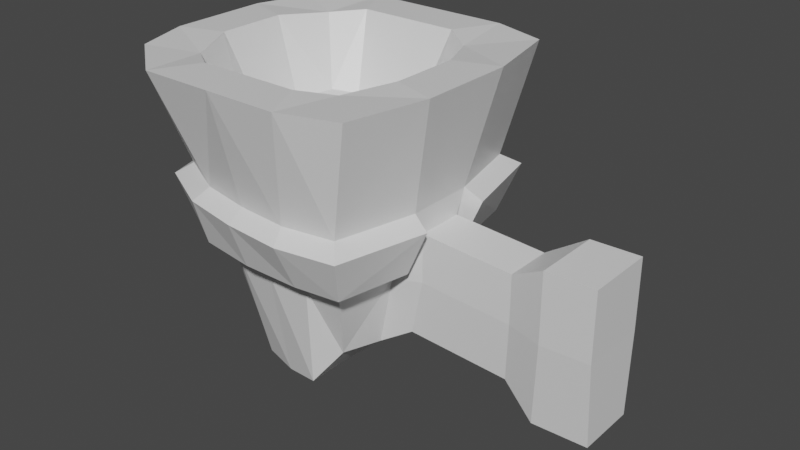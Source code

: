 # Source: WallTorch.blend  (saved by Blender 2.80.75; exported with 4.5.12 LTS)
import bpy
from mathutils import Matrix  # noqa: F401  (used for matrix-valued properties, if any)

bpy.ops.wm.read_factory_settings(use_empty=True)
scene = bpy.context.scene
scene.name = 'Scene'

# ---- collections
col_collection = bpy.data.collections.new('Collection'); scene.collection.children.link(col_collection)

# ---- materials (node trees are filled in below, after node groups)
mat_material = bpy.data.materials.new('Material')
mat_material.alpha_threshold = 0.0
mat_material.use_transparent_shadow = False
mat_material.line_color = (0.0, 0.0, 0.0, 1.0)

# ---- material node trees
mat_material.use_nodes = True; mat_material.node_tree.nodes.clear()
_N = mat_material.node_tree.nodes; _L = mat_material.node_tree.links
n0 = _N.new('ShaderNodeOutputMaterial'); n0.name = 'Material Output'; n0.location = (300, 300)
n1 = _N.new('ShaderNodeBsdfPrincipled'); n1.name = 'Principled BSDF'; n1.location = (10, 300)
n1.distribution = 'GGX'
n1.subsurface_method = 'BURLEY'
n1.inputs[2].default_value = 0.4
n1.inputs[3].default_value = 1.45
n1.inputs[27].default_value = (0.0, 0.0, 0.0, 1.0)
n1.inputs[28].default_value = 1.0
_L.new(n1.outputs[0], n0.inputs[0])
n0.is_active_output = True

# ---- world
world_world = bpy.data.worlds.new('World'); scene.world = world_world
world_world.use_nodes = True; world_world.node_tree.nodes.clear()
_N = world_world.node_tree.nodes; _L = world_world.node_tree.links
n0 = _N.new('ShaderNodeOutputWorld'); n0.name = 'World Output'; n0.location = (300, 300)
n1 = _N.new('ShaderNodeBackground'); n1.name = 'Background'; n1.location = (10, 300)
n1.inputs[0].default_value = (0.05088, 0.05088, 0.05088, 1.0)
_L.new(n1.outputs[0], n0.inputs[0])
n0.is_active_output = True
world_world.color = (0.05088, 0.05088, 0.05088)
world_world.use_sun_shadow = False
world_world.sun_shadow_jitter_overblur = 0.0

# ---- meshes
me_cube = bpy.data.meshes.new('Cube')
me_cube.from_pydata([(0.88, 0.88, 1.0), (0.4184, 0.432, -0.7834), (0.88, -0.88, 1.0), (0.4184, -0.432, -0.7834), (-0.88, 0.704, 1.0), (-0.4165, 0.3499, -0.8828), (-0.88, -0.704, 1.0), (-0.4165, -0.3499, -0.8828), (0.7, 0.7752, 0.2333), (0.5555, 0.5985, -0.2781), (-0.539, -0.4536, -0.2781), (-0.7, -0.56, 0.2333), (0.7, -0.7752, 0.2333), (0.5555, -0.5985, -0.2781), (-0.7, 0.56, 0.2333), (-0.539, 0.4536, -0.2781), (0.0009827, 0.486, -1.058), (0.0, -1.0, 1.0), (0.0009827, -0.486, -1.058), (0.0, 1.0, 1.0), (0.0009827, 0.63, -0.2781), (0.0, 0.805, 0.2333), (0.0009827, -0.63, -0.2781), (0.0, -0.805, 0.2333), (-0.4165, 0.18, -0.8828), (-0.4165, -0.18, -0.8828), (1.0, 0.3333, 1.0), (1.0, -0.3333, 1.0), (-1.0, -0.3333, 1.0), (-1.0, 0.3333, 1.0), (0.5084, -0.18, -0.7834), (0.5084, 0.18, -0.7834), (0.631, 0.21, -0.2781), (0.631, -0.21, -0.2781), (0.825, 0.2333, 0.2333), (0.825, -0.2333, 0.2333), (-0.5832, -0.21, -0.2781), (-0.5832, 0.21, -0.2781), (-0.7959, -0.2333, 0.2333), (-0.7959, 0.2333, 0.2333), (0.0009827, 0.18, -1.058), (0.0009827, -0.18, -1.058), (-0.2527, 0.4104, -1.06), (-0.5, -1.0, 1.0), (-0.314, -0.5859, -0.2781), (-0.35, -0.7382, 0.2333), (-0.2527, -0.4104, -1.06), (-0.5, 1.0, 1.0), (-0.314, 0.5859, -0.2781), (-0.35, 0.7382, 0.2333), (-0.2527, 0.18, -1.064), (-0.2527, -0.18, -1.064), (0.2547, -0.54, -1.011), (0.5, 1.0, 1.0), (0.316, 0.63, -0.2781), (0.35, 0.833, 0.2333), (0.2547, 0.54, -1.011), (0.5, -1.0, 1.0), (0.316, -0.63, -0.2781), (0.35, -0.833, 0.2333), (0.2547, 0.18, -1.011), (0.2547, -0.18, -1.011), (1.66, -0.2, -0.8541), (1.66, 0.2, -0.8541), (1.696, 0.2333, -0.2927), (1.696, -0.2333, -0.2927), (1.696, 0.2333, 0.174), (1.696, -0.2333, 0.174), (0.7305, -0.14, -0.6447), (0.7305, 0.14, -0.6447), (0.8259, 0.1633, 0.07495), (1.453, 0.1633, 0.03341), (0.8259, -0.1633, 0.07495), (0.8259, 0.1633, -0.2517), (0.8259, -0.1633, -0.2517), (1.428, -0.14, -0.6863), (1.428, 0.14, -0.6863), (1.453, -0.1633, 0.03341), (1.453, 0.1633, -0.2933), (1.453, -0.1633, -0.2933), (-0.35, -0.7, 1.0), (-0.5544, -0.5544, 0.975), (0.7, -0.2333, 1.0), (0.5544, -0.5544, 0.975), (-0.7, 0.2333, 1.0), (-0.5544, 0.5544, 0.975), (0.35, 0.7, 1.0), (0.5544, 0.5544, 0.975), (0.35, -0.7, 1.0), (-8.941e-10, -0.7, 1.0), (-0.35, 0.7, 1.0), (-8.941e-10, 0.7, 1.0), (0.7, 0.2333, 1.0), (-0.7, -0.2333, 1.0), (-0.245, -0.49, 0.5), (-0.3881, -0.3881, 0.525), (0.49, -0.1633, 0.5), (0.3881, -0.3881, 0.525), (-0.49, 0.1633, 0.5), (-0.3881, 0.3881, 0.525), (0.245, 0.49, 0.5), (0.3881, 0.3881, 0.525), (0.245, -0.49, 0.5), (-6.258e-10, -0.49, 0.5), (-0.245, 0.49, 0.5), (-6.258e-10, 0.49, 0.5), (-6.258e-10, -0.1633, 0.5), (0.49, 0.1633, 0.5), (-0.49, -0.1633, 0.5), (-6.258e-10, 0.1633, 0.5), (0.245, 0.1633, 0.5), (0.245, -0.1633, 0.5), (-0.245, 0.1633, 0.5), (-0.245, -0.1633, 0.5), (2.034, -0.2, -0.8433), (2.034, 0.2, -0.8433), (2.028, 0.2333, -0.2823), (2.028, -0.2333, -0.2823), (2.027, 0.2333, 0.1799), (2.027, -0.2333, 0.1799), (0.797, 0.8837, 0.1596), (0.7015, 0.7581, -0.1596), (-0.685, -0.5746, -0.1596), (-0.799, -0.6384, 0.1596), (0.797, -0.8837, 0.1596), (0.7015, -0.7581, -0.1596), (-0.799, 0.6384, 0.1596), (-0.685, 0.5746, -0.1596), (0.398, 0.798, -0.1596), (0.398, 0.9496, 0.1596), (0.797, -0.266, -0.1596), (0.9395, -0.266, 0.1596), (-0.741, 0.266, -0.1596), (-0.9082, 0.266, 0.1596), (-0.4, -0.7421, -0.1596), (-0.4, -0.8415, 0.1596), (-0.4, 0.7421, -0.1596), (-0.0009619, 0.798, -0.1596), (-0.4, 0.8415, 0.1596), (-0.0009619, 0.9177, 0.1596), (0.398, -0.798, -0.1596), (-0.0009619, -0.798, -0.1596), (0.398, -0.9496, 0.1596), (-0.0009619, -0.9177, 0.1596), (0.797, 0.266, -0.1596), (0.9395, 0.266, 0.1596), (-0.741, -0.266, -0.1596), (-0.9082, -0.266, 0.1596)], [], [(0, 53, 86, 87), (45, 43, 6, 11), (39, 29, 4, 14), (61, 30, 3, 52), (35, 27, 2, 12), (55, 53, 0, 8), (56, 54, 9, 1), (10, 44, 134, 122), (30, 33, 13, 3), (39, 14, 126, 133), (24, 37, 15, 5), (32, 9, 121, 144), (46, 44, 10, 7), (15, 37, 132, 127), (35, 12, 124, 131), (52, 58, 22, 18), (13, 33, 130, 125), (42, 48, 20, 16), (49, 47, 19, 21), (51, 41, 18, 46), (59, 57, 17, 23), (27, 26, 92, 82), (57, 2, 83, 88), (26, 0, 87, 92), (42, 16, 40, 50), (50, 40, 41, 51), (59, 23, 143, 142), (55, 8, 120, 129), (7, 10, 36, 25), (25, 36, 37, 24), (14, 49, 138, 126), (33, 30, 68, 74), (1, 9, 32, 31), (30, 31, 69, 68), (8, 0, 26, 34), (34, 26, 27, 35), (56, 1, 31, 60), (60, 31, 30, 61), (11, 6, 28, 38), (38, 28, 29, 39), (4, 29, 84, 85), (19, 47, 90, 91), (47, 4, 85, 90), (2, 27, 82, 83), (24, 50, 51, 25), (5, 42, 50, 24), (25, 51, 46, 7), (14, 4, 47, 49), (5, 15, 48, 42), (22, 58, 140, 141), (9, 54, 128, 121), (18, 22, 44, 46), (23, 17, 43, 45), (17, 57, 88, 89), (40, 60, 61, 41), (16, 56, 60, 40), (6, 43, 80, 81), (53, 19, 91, 86), (29, 28, 93, 84), (12, 2, 57, 59), (3, 13, 58, 52), (48, 15, 127, 136), (49, 21, 139, 138), (16, 20, 54, 56), (21, 19, 53, 55), (41, 61, 52, 18), (62, 63, 115, 114), (66, 67, 119, 118), (65, 67, 77, 79), (63, 62, 75, 76), (31, 32, 73, 69), (66, 64, 78, 71), (70, 72, 77, 71), (73, 70, 71, 78), (74, 68, 75, 79), (68, 69, 76, 75), (72, 74, 79, 77), (69, 73, 78, 76), (34, 35, 72, 70), (32, 34, 70, 73), (64, 63, 76, 78), (67, 66, 71, 77), (35, 33, 74, 72), (62, 65, 79, 75), (90, 85, 99, 104), (87, 86, 100, 101), (88, 83, 97, 102), (84, 93, 108, 98), (80, 89, 103, 94), (85, 84, 98, 99), (86, 91, 105, 100), (93, 81, 95, 108), (83, 82, 96, 97), (82, 92, 107, 96), (81, 80, 94, 95), (92, 87, 101, 107), (28, 6, 81, 93), (43, 17, 89, 80), (113, 108, 95, 94), (111, 106, 103, 102), (100, 105, 109, 110), (110, 109, 106, 111), (104, 99, 98, 112), (112, 98, 108, 113), (109, 112, 113, 106), (105, 104, 112, 109), (106, 113, 94, 103), (107, 110, 111, 96), (101, 100, 110, 107), (96, 111, 102, 97), (89, 88, 102, 103), (91, 90, 104, 105), (116, 118, 119, 117), (115, 116, 117, 114), (63, 64, 116, 115), (64, 66, 118, 116), (65, 62, 114, 117), (67, 65, 117, 119), (128, 129, 120, 121), (130, 131, 124, 125), (132, 133, 126, 127), (134, 135, 123, 122), (140, 142, 143, 141), (136, 138, 139, 137), (122, 123, 147, 146), (146, 147, 133, 132), (121, 120, 145, 144), (127, 126, 138, 136), (141, 143, 135, 134), (125, 124, 142, 140), (137, 139, 129, 128), (8, 34, 145, 120), (54, 20, 137, 128), (45, 11, 123, 135), (21, 55, 129, 139), (36, 10, 122, 146), (34, 32, 144, 145), (37, 36, 146, 132), (44, 22, 141, 134), (33, 35, 131, 130), (11, 38, 147, 123), (23, 45, 135, 143), (58, 13, 125, 140), (38, 39, 133, 147), (12, 59, 142, 124), (20, 48, 136, 137)])
_uv = me_cube.uv_layers.new(name='UVMap')
_uv.uv.foreach_set('vector', [0.875, 0.75, 0.875, 0.6875, 0.875, 0.6875, 0.875, 0.75, 0.5417, 0.4375, 0.625, 0.4375, 0.625, 0.5, 0.5417, 0.5, 0.5417, 0.6667, 0.625, 0.6667, 0.625, 0.75, 0.5417, 0.75, 0.5625, 0.9167, 0.625, 0.9167, 0.625, 1.0, 0.5625, 1.0, 0.2917, 0.6667, 0.375, 0.6667, 0.375, 0.75, 0.2917, 0.75, 0.7917, 0.6875, 0.875, 0.6875, 0.875, 0.75, 0.7917, 0.75, 0.625, 0.6875, 0.7083, 0.6875, 0.7083, 0.75, 0.625, 0.75, 0.4583, 0.5, 0.4583, 0.4375, 0.4583, 0.4375, 0.4583, 0.5, 0.125, 0.6667, 0.2083, 0.6667, 0.2083, 0.75, 0.125, 0.75, 0.5417, 0.6667, 0.5417, 0.75, 0.5417, 0.75, 0.5417, 0.6667, 0.375, 0.6667, 0.4583, 0.6667, 0.4583, 0.75, 0.375, 0.75, 0.2083, 0.5833, 0.2083, 0.5, 0.2083, 0.5, 0.2083, 0.5833, 0.375, 0.4375, 0.4583, 0.4375, 0.4583, 0.5, 0.375, 0.5, 0.4583, 0.75, 0.4583, 0.6667, 0.4583, 0.6667, 0.4583, 0.75, 0.2917, 0.6667, 0.2917, 0.75, 0.2917, 0.75, 0.2917, 0.6667, 0.375, 0.3125, 0.4583, 0.3125, 0.4583, 0.375, 0.375, 0.375, 0.2083, 0.75, 0.2083, 0.6667, 0.2083, 0.6667, 0.2083, 0.75, 0.625, 0.5625, 0.7083, 0.5625, 0.7083, 0.625, 0.625, 0.625, 0.7917, 0.5625, 0.875, 0.5625, 0.875, 0.625, 0.7917, 0.625, 0.4375, 0.9167, 0.5, 0.9167, 0.5, 1.0, 0.4375, 1.0, 0.5417, 0.3125, 0.625, 0.3125, 0.625, 0.375, 0.5417, 0.375, 0.375, 0.6667, 0.375, 0.5833, 0.375, 0.5833, 0.375, 0.6667, 0.625, 0.3125, 0.625, 0.25, 0.625, 0.25, 0.625, 0.3125, 0.375, 0.5833, 0.375, 0.5, 0.375, 0.5, 0.375, 0.5833, 0.4375, 0.75, 0.5, 0.75, 0.5, 0.8333, 0.4375, 0.8333, 0.4375, 0.8333, 0.5, 0.8333, 0.5, 0.9167, 0.4375, 0.9167, 0.5417, 0.3125, 0.5417, 0.375, 0.5417, 0.375, 0.5417, 0.3125, 0.7917, 0.6875, 0.7917, 0.75, 0.7917, 0.75, 0.7917, 0.6875, 0.375, 0.5, 0.4583, 0.5, 0.4583, 0.5833, 0.375, 0.5833, 0.375, 0.5833, 0.4583, 0.5833, 0.4583, 0.6667, 0.375, 0.6667, 0.7917, 0.5, 0.7917, 0.5625, 0.7917, 0.5625, 0.7917, 0.5, 0.2083, 0.6667, 0.125, 0.6667, 0.125, 0.6667, 0.2083, 0.6667, 0.125, 0.5, 0.2083, 0.5, 0.2083, 0.5833, 0.125, 0.5833, 0.625, 0.9167, 0.625, 0.8333, 0.625, 0.8333, 0.625, 0.9167, 0.2917, 0.5, 0.375, 0.5, 0.375, 0.5833, 0.2917, 0.5833, 0.2917, 0.5833, 0.375, 0.5833, 0.375, 0.6667, 0.2917, 0.6667, 0.5625, 0.75, 0.625, 0.75, 0.625, 0.8333, 0.5625, 0.8333, 0.5625, 0.8333, 0.625, 0.8333, 0.625, 0.9167, 0.5625, 0.9167, 0.5417, 0.5, 0.625, 0.5, 0.625, 0.5833, 0.5417, 0.5833, 0.5417, 0.5833, 0.625, 0.5833, 0.625, 0.6667, 0.5417, 0.6667, 0.625, 0.75, 0.625, 0.6667, 0.625, 0.6667, 0.625, 0.75, 0.875, 0.625, 0.875, 0.5625, 0.875, 0.5625, 0.875, 0.625, 0.875, 0.5625, 0.875, 0.5, 0.875, 0.5, 0.875, 0.5625, 0.375, 0.75, 0.375, 0.6667, 0.375, 0.6667, 0.375, 0.75, 0.375, 0.8333, 0.4375, 0.8333, 0.4375, 0.9167, 0.375, 0.9167, 0.375, 0.75, 0.4375, 0.75, 0.4375, 0.8333, 0.375, 0.8333, 0.375, 0.9167, 0.4375, 0.9167, 0.4375, 1.0, 0.375, 1.0, 0.7917, 0.5, 0.875, 0.5, 0.875, 0.5625, 0.7917, 0.5625, 0.625, 0.5, 0.7083, 0.5, 0.7083, 0.5625, 0.625, 0.5625, 0.4583, 0.375, 0.4583, 0.3125, 0.4583, 0.3125, 0.4583, 0.375, 0.7083, 0.75, 0.7083, 0.6875, 0.7083, 0.6875, 0.7083, 0.75, 0.375, 0.375, 0.4583, 0.375, 0.4583, 0.4375, 0.375, 0.4375, 0.5417, 0.375, 0.625, 0.375, 0.625, 0.4375, 0.5417, 0.4375, 0.625, 0.375, 0.625, 0.3125, 0.625, 0.3125, 0.625, 0.375, 0.5, 0.8333, 0.5625, 0.8333, 0.5625, 0.9167, 0.5, 0.9167, 0.5, 0.75, 0.5625, 0.75, 0.5625, 0.8333, 0.5, 0.8333, 0.625, 0.5, 0.625, 0.4375, 0.625, 0.4375, 0.625, 0.5, 0.875, 0.6875, 0.875, 0.625, 0.875, 0.625, 0.875, 0.6875, 0.625, 0.6667, 0.625, 0.5833, 0.625, 0.5833, 0.625, 0.6667, 0.5417, 0.25, 0.625, 0.25, 0.625, 0.3125, 0.5417, 0.3125, 0.375, 0.25, 0.4583, 0.25, 0.4583, 0.3125, 0.375, 0.3125, 0.7083, 0.5625, 0.7083, 0.5, 0.7083, 0.5, 0.7083, 0.5625, 0.7917, 0.5625, 0.7917, 0.625, 0.7917, 0.625, 0.7917, 0.5625, 0.625, 0.625, 0.7083, 0.625, 0.7083, 0.6875, 0.625, 0.6875, 0.7917, 0.625, 0.875, 0.625, 0.875, 0.6875, 0.7917, 0.6875, 0.5, 0.9167, 0.5625, 0.9167, 0.5625, 1.0, 0.5, 1.0, 0.125, 0.6667, 0.125, 0.5833, 0.125, 0.5833, 0.125, 0.6667, 0.2917, 0.5833, 0.2917, 0.6667, 0.2917, 0.6667, 0.2917, 0.5833, 0.2083, 0.6667, 0.2917, 0.6667, 0.2917, 0.6667, 0.2083, 0.6667, 0.125, 0.5833, 0.125, 0.6667, 0.125, 0.6667, 0.125, 0.5833, 0.125, 0.5833, 0.2083, 0.5833, 0.2083, 0.5833, 0.125, 0.5833, 0.2917, 0.5833, 0.2083, 0.5833, 0.2083, 0.5833, 0.2917, 0.5833, 0.2917, 0.5833, 0.2917, 0.6667, 0.2917, 0.6667, 0.2917, 0.5833, 0.2083, 0.5833, 0.2917, 0.5833, 0.2917, 0.5833, 0.2083, 0.5833, 0.2083, 0.6667, 0.125, 0.6667, 0.125, 0.6667, 0.2083, 0.6667, 0.625, 0.9167, 0.625, 0.8333, 0.625, 0.8333, 0.625, 0.9167, 0.2917, 0.6667, 0.2083, 0.6667, 0.2083, 0.6667, 0.2917, 0.6667, 0.125, 0.5833, 0.2083, 0.5833, 0.2083, 0.5833, 0.125, 0.5833, 0.2917, 0.5833, 0.2917, 0.6667, 0.2917, 0.6667, 0.2917, 0.5833, 0.2083, 0.5833, 0.2917, 0.5833, 0.2917, 0.5833, 0.2083, 0.5833, 0.2083, 0.5833, 0.125, 0.5833, 0.125, 0.5833, 0.2083, 0.5833, 0.2917, 0.6667, 0.2917, 0.5833, 0.2917, 0.5833, 0.2917, 0.6667, 0.2917, 0.6667, 0.2083, 0.6667, 0.2083, 0.6667, 0.2917, 0.6667, 0.125, 0.6667, 0.2083, 0.6667, 0.2083, 0.6667, 0.125, 0.6667, 0.875, 0.5625, 0.875, 0.5, 0.875, 0.5, 0.875, 0.5625, 0.875, 0.75, 0.875, 0.6875, 0.875, 0.6875, 0.875, 0.75, 0.625, 0.3125, 0.625, 0.25, 0.625, 0.25, 0.625, 0.3125, 0.625, 0.6667, 0.625, 0.5833, 0.625, 0.5833, 0.625, 0.6667, 0.625, 0.4375, 0.625, 0.375, 0.625, 0.375, 0.625, 0.4375, 0.625, 0.75, 0.625, 0.6667, 0.625, 0.6667, 0.625, 0.75, 0.875, 0.6875, 0.875, 0.625, 0.875, 0.625, 0.875, 0.6875, 0.625, 0.5833, 0.625, 0.5, 0.625, 0.5, 0.625, 0.5833, 0.375, 0.75, 0.375, 0.6667, 0.375, 0.6667, 0.375, 0.75, 0.375, 0.6667, 0.375, 0.5833, 0.375, 0.5833, 0.375, 0.6667, 0.625, 0.5, 0.625, 0.4375, 0.625, 0.4375, 0.625, 0.5, 0.375, 0.5833, 0.375, 0.5, 0.375, 0.5, 0.375, 0.5833, 0.625, 0.5833, 0.625, 0.5, 0.625, 0.5, 0.625, 0.5833, 0.625, 0.4375, 0.625, 0.375, 0.625, 0.375, 0.625, 0.4375, 0.5625, 0.1667, 0.625, 0.1667, 0.625, 0.25, 0.5625, 0.25, 0.4375, 0.1667, 0.5, 0.1667, 0.5, 0.25, 0.4375, 0.25, 0.4375, 0.0, 0.5, 0.0, 0.5, 0.08333, 0.4375, 0.08333, 0.4375, 0.08333, 0.5, 0.08333, 0.5, 0.1667, 0.4375, 0.1667, 0.5625, 0.0, 0.625, 0.0, 0.625, 0.08333, 0.5625, 0.08333, 0.5625, 0.08333, 0.625, 0.08333, 0.625, 0.1667, 0.5625, 0.1667, 0.5, 0.08333, 0.5625, 0.08333, 0.5625, 0.1667, 0.5, 0.1667, 0.5, 0.0, 0.5625, 0.0, 0.5625, 0.08333, 0.5, 0.08333, 0.5, 0.1667, 0.5625, 0.1667, 0.5625, 0.25, 0.5, 0.25, 0.375, 0.08333, 0.4375, 0.08333, 0.4375, 0.1667, 0.375, 0.1667, 0.375, 0.0, 0.4375, 0.0, 0.4375, 0.08333, 0.375, 0.08333, 0.375, 0.1667, 0.4375, 0.1667, 0.4375, 0.25, 0.375, 0.25, 0.625, 0.375, 0.625, 0.3125, 0.625, 0.3125, 0.625, 0.375, 0.875, 0.625, 0.875, 0.5625, 0.875, 0.5625, 0.875, 0.625, 0.2083, 0.5833, 0.2917, 0.5833, 0.2917, 0.6667, 0.2083, 0.6667, 0.125, 0.5833, 0.2083, 0.5833, 0.2083, 0.6667, 0.125, 0.6667, 0.125, 0.5833, 0.2083, 0.5833, 0.2083, 0.5833, 0.125, 0.5833, 0.2083, 0.5833, 0.2917, 0.5833, 0.2917, 0.5833, 0.2083, 0.5833, 0.2083, 0.6667, 0.125, 0.6667, 0.125, 0.6667, 0.2083, 0.6667, 0.2917, 0.6667, 0.2083, 0.6667, 0.2083, 0.6667, 0.2917, 0.6667, 0.7083, 0.6875, 0.7917, 0.6875, 0.7917, 0.75, 0.7083, 0.75, 0.2083, 0.6667, 0.2917, 0.6667, 0.2917, 0.75, 0.2083, 0.75, 0.4583, 0.6667, 0.5417, 0.6667, 0.5417, 0.75, 0.4583, 0.75, 0.4583, 0.4375, 0.5417, 0.4375, 0.5417, 0.5, 0.4583, 0.5, 0.4583, 0.3125, 0.5417, 0.3125, 0.5417, 0.375, 0.4583, 0.375, 0.7083, 0.5625, 0.7917, 0.5625, 0.7917, 0.625, 0.7083, 0.625, 0.4583, 0.5, 0.5417, 0.5, 0.5417, 0.5833, 0.4583, 0.5833, 0.4583, 0.5833, 0.5417, 0.5833, 0.5417, 0.6667, 0.4583, 0.6667, 0.2083, 0.5, 0.2917, 0.5, 0.2917, 0.5833, 0.2083, 0.5833, 0.7083, 0.5, 0.7917, 0.5, 0.7917, 0.5625, 0.7083, 0.5625, 0.4583, 0.375, 0.5417, 0.375, 0.5417, 0.4375, 0.4583, 0.4375, 0.4583, 0.25, 0.5417, 0.25, 0.5417, 0.3125, 0.4583, 0.3125, 0.7083, 0.625, 0.7917, 0.625, 0.7917, 0.6875, 0.7083, 0.6875, 0.2917, 0.5, 0.2917, 0.5833, 0.2917, 0.5833, 0.2917, 0.5, 0.7083, 0.6875, 0.7083, 0.625, 0.7083, 0.625, 0.7083, 0.6875, 0.5417, 0.4375, 0.5417, 0.5, 0.5417, 0.5, 0.5417, 0.4375, 0.7917, 0.625, 0.7917, 0.6875, 0.7917, 0.6875, 0.7917, 0.625, 0.4583, 0.5833, 0.4583, 0.5, 0.4583, 0.5, 0.4583, 0.5833, 0.2917, 0.5833, 0.2083, 0.5833, 0.2083, 0.5833, 0.2917, 0.5833, 0.4583, 0.6667, 0.4583, 0.5833, 0.4583, 0.5833, 0.4583, 0.6667, 0.4583, 0.4375, 0.4583, 0.375, 0.4583, 0.375, 0.4583, 0.4375, 0.2083, 0.6667, 0.2917, 0.6667, 0.2917, 0.6667, 0.2083, 0.6667, 0.5417, 0.5, 0.5417, 0.5833, 0.5417, 0.5833, 0.5417, 0.5, 0.5417, 0.375, 0.5417, 0.4375, 0.5417, 0.4375, 0.5417, 0.375, 0.4583, 0.3125, 0.4583, 0.25, 0.4583, 0.25, 0.4583, 0.3125, 0.5417, 0.5833, 0.5417, 0.6667, 0.5417, 0.6667, 0.5417, 0.5833, 0.5417, 0.25, 0.5417, 0.3125, 0.5417, 0.3125, 0.5417, 0.25, 0.7083, 0.625, 0.7083, 0.5625, 0.7083, 0.5625, 0.7083, 0.625])
me_cube.materials.append(mat_material)
me_cube.use_remesh_preserve_volume = False
me_cube.use_remesh_preserve_attributes = False
me_cube.use_mirror_vertex_groups = False
me_cube.update()

# ---- objects
ob_cube = bpy.data.objects.new('Cube', me_cube)

# ---- transforms, parenting, visibility, modifiers, constraints
ob_cube.location = (0.0, 0.0, 0.0)
ob_cube.lock_rotations_4d = False
ob_cube.empty_display_type = 'ARROWS'
ob_cube.lineart.crease_threshold = 0.0
_m = ob_cube.modifiers.new('Decimate', 'DECIMATE')
_m.ratio = 0.9725

# ---- collection membership
col_collection.objects.link(ob_cube)

# ---- scene / render settings (as saved in the file)
scene.frame_start = 1; scene.frame_end = 250; scene.frame_set(1)
scene.render.engine = 'BLENDER_EEVEE_NEXT'
scene.cycles.use_denoising = False
scene.cycles.samples = 128
scene.cycles.sampling_pattern = 'TABULATED_SOBOL'
scene.cycles.use_adaptive_sampling = False
scene.cycles.use_light_tree = False
scene.view_settings.view_transform = 'Filmic'
bpy.context.view_layer.update()

# ---- added for rendering (the .blend has no active camera and no usable light): camera, sun
cam_auto = bpy.data.cameras.new('AutoCamera')
cam_auto.lens = 50.0
cam_auto.sensor_width = 36.0
cam_auto.clip_end = 1000.0
ob_auto_camera = bpy.data.objects.new('AutoCamera', cam_auto)
scene.collection.objects.link(ob_auto_camera)
ob_auto_camera.location = (4.38372, -4.64, 3.06139)
ob_auto_camera.rotation_euler = (1.09748, -7.21219e-08, 0.694738)
scene.camera = ob_auto_camera
light_auto_sun = bpy.data.lights.new('AutoSun', 'SUN')
light_auto_sun.energy = 3.0
light_auto_sun.angle = 0.0523599
ob_auto_sun = bpy.data.objects.new('AutoSun', light_auto_sun)
scene.collection.objects.link(ob_auto_sun)
ob_auto_sun.rotation_euler = (0.872665, 0.174533, 0.523599)
bpy.context.view_layer.update()
